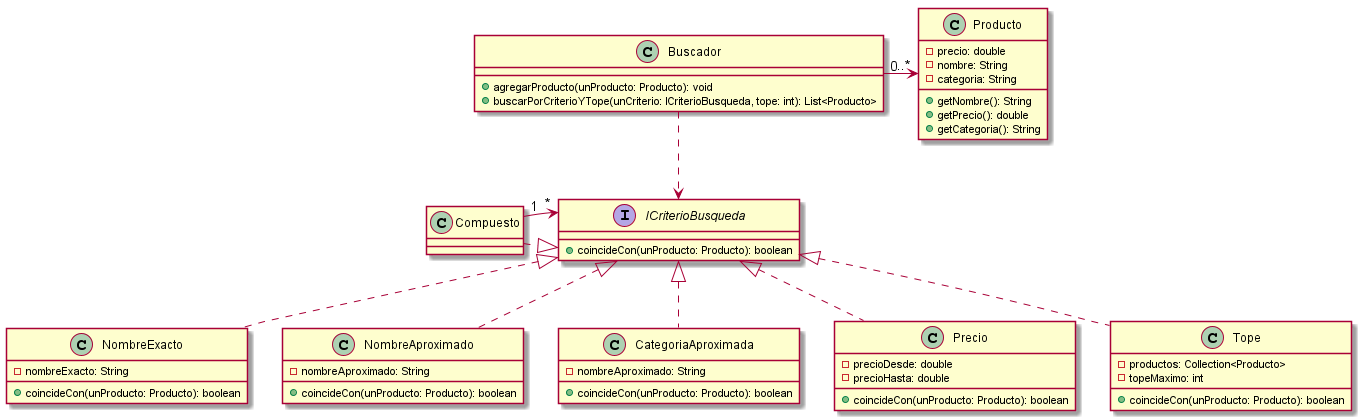

The diagram above was rendered by PlantUML. Its source (embedded in the PNG):
@startuml

Class Producto{
    -precio: double
    -nombre: String
    -categoria: String
    +getNombre(): String
    +getPrecio(): double
    +getCategoria(): String
}

Class Buscador{

    +agregarProducto(unProducto: Producto): void
    +buscarPorCriterioYTope(unCriterio: ICriterioBusqueda, tope: int): List<Producto>

}


Interface ICriterioBusqueda{
    +coincideCon(unProducto: Producto): boolean
}

Class NombreExacto{
    -nombreExacto: String
    +coincideCon(unProducto: Producto): boolean
}

Class NombreAproximado{
    -nombreAproximado: String
    +coincideCon(unProducto: Producto): boolean
}

Class CategoriaAproximada{
    -nombreAproximado: String
    +coincideCon(unProducto: Producto): boolean
}

Class Precio{
    -precioDesde: double
    -precioHasta: double
    +coincideCon(unProducto: Producto): boolean
}

Class Tope{
    -productos: Collection<Producto>
    -topeMaximo: int
    +coincideCon(unProducto: Producto): boolean
}


Buscador "0" -right-> "..*" Producto

Buscador ..> ICriterioBusqueda

Compuesto ...|> ICriterioBusqueda
NombreExacto .up.|> ICriterioBusqueda
NombreAproximado .up.|> ICriterioBusqueda
CategoriaAproximada .up.|> ICriterioBusqueda
Precio .up.|> ICriterioBusqueda
Tope .up.|> ICriterioBusqueda

Compuesto "1" -right-> "*" ICriterioBusqueda


@enduml